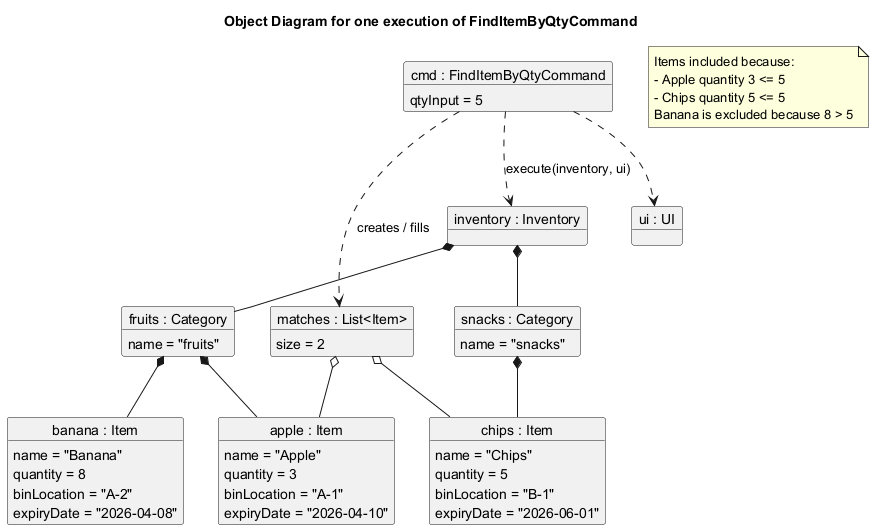

The diagram above was rendered by PlantUML. Its source (embedded in the PNG):
@startuml
skinparam shadowing false
skinparam packageStyle rectangle

title Object Diagram for one execution of FindItemByQtyCommand

object "cmd : FindItemByQtyCommand" as cmd {
  qtyInput = 5
}

object "inventory : Inventory" as inventory

object "fruits : Category" as fruits {
  name = "fruits"
}

object "snacks : Category" as snacks {
  name = "snacks"
}

object "apple : Item" as apple {
  name = "Apple"
  quantity = 3
  binLocation = "A-1"
  expiryDate = "2026-04-10"
}

object "banana : Item" as banana {
  name = "Banana"
  quantity = 8
  binLocation = "A-2"
  expiryDate = "2026-04-08"
}

object "chips : Item" as chips {
  name = "Chips"
  quantity = 5
  binLocation = "B-1"
  expiryDate = "2026-06-01"
}

object "ui : UI" as ui

object "matches : List<Item>" as matches {
  size = 2
}

inventory *-- fruits
inventory *-- snacks
fruits *-- apple
fruits *-- banana
snacks *-- chips

cmd ..> inventory : execute(inventory, ui)
cmd ..> ui
cmd ..> matches : creates / fills
matches o-- apple
matches o-- chips

note as N1
  Items included because:
  - Apple quantity 3 <= 5
  - Chips quantity 5 <= 5
  Banana is excluded because 8 > 5
end note

@enduml